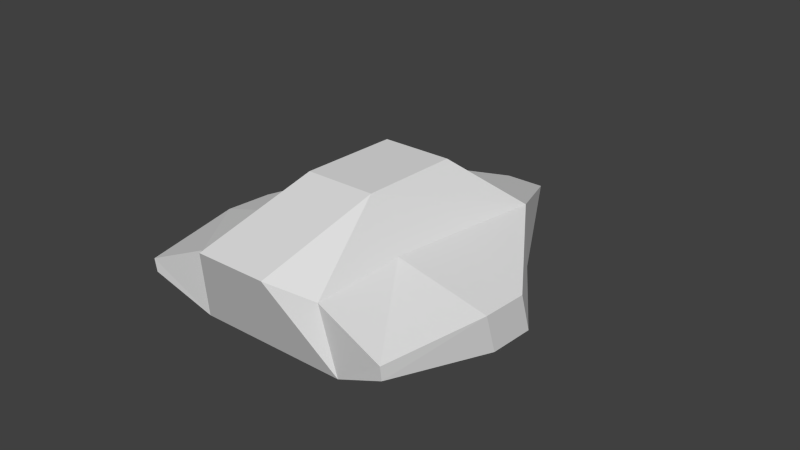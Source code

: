 # Source: spaceship.blend  (saved by Blender 2.78.0; exported with 4.5.12 LTS)
import bpy
from mathutils import Matrix  # noqa: F401  (used for matrix-valued properties, if any)

bpy.ops.wm.read_factory_settings(use_empty=True)
scene = bpy.context.scene
scene.name = 'Scene'

# ---- collections
col_collection_1 = bpy.data.collections.new('Collection 1'); scene.collection.children.link(col_collection_1)

# ---- materials (node trees are filled in below, after node groups)
mat_material_001 = bpy.data.materials.new('Material.001')
mat_material_001.alpha_threshold = 0.0
mat_material_001.use_transparent_shadow = False
mat_material_001.roughness = 0.5
mat_material_001.line_color = (0.0, 0.0, 0.0, 1.0)

# ---- material node trees

# ---- world
world_world = bpy.data.worlds.new('World'); scene.world = world_world
world_world.color = (0.05088, 0.05088, 0.05088)
world_world.use_sun_shadow = False
world_world.sun_shadow_jitter_overblur = 0.0
world_world.cycles.sampling_method = 'NONE'
world_world.cycles.sample_map_resolution = 256

# ---- meshes
me_cube = bpy.data.meshes.new('Cube')
me_cube.from_pydata([(0.02403, 0.04467, -0.01992), (0.02403, -0.01495, -0.01992), (-0.02403, -0.01495, -0.01992), (-0.02403, 0.04467, -0.01992), (-0.006442, 0.07715, -0.0135), (0.006442, 0.07715, -0.0135), (0.006442, 0.07867, -0.006202), (-0.006442, 0.07867, -0.006202), (-0.02403, 0.04259, 0.006048), (0.02403, 0.04259, 0.006048), (0.01113, 0.02052, 0.02464), (-0.01113, 0.02052, 0.02464), (-0.01113, -0.01213, 0.02566), (0.01113, -0.01213, 0.02566), (0.02104, -0.0129, 0.01068), (-0.02104, -0.0129, 0.01068), (0.048, 0.005984, 0.0006324), (-0.048, 0.005984, 0.0006324), (-0.048, 0.01013, -0.01237), (0.048, 0.01013, -0.01237), (0.048, -0.005878, -0.01129), (-0.048, -0.005878, -0.01129), (-0.048, -0.01002, 0.001717), (0.048, -0.01002, 0.001717), (0.0415, -0.0441, 0.001363), (-0.0415, -0.0441, 0.001363), (-0.0415, -0.04355, -0.003155), (0.0415, -0.04355, -0.003155), (-0.02104, -0.04341, 0.01068), (0.02104, -0.04341, 0.01068), (0.01113, -0.05246, 0.01708), (-0.01113, -0.05246, 0.01708), (-0.02403, -0.04031, -0.01215), (0.02403, -0.04031, -0.01215)], [], [(0, 1, 2, 3), (5, 0, 3, 4), (4, 7, 6, 5), (6, 7, 8, 9), (3, 8, 7, 4), (0, 5, 6, 9), (8, 11, 10, 9), (11, 12, 13, 10), (8, 15, 12, 11), (9, 10, 13, 14), (19, 0, 9, 16), (3, 18, 17, 8), (18, 21, 22, 17), (16, 23, 20, 19), (8, 17, 22, 15), (9, 14, 23, 16), (2, 21, 18, 3), (0, 19, 20, 1), (20, 27, 33, 1), (2, 32, 26, 21), (14, 29, 24, 23), (22, 25, 28, 15), (23, 24, 27, 20), (21, 26, 25, 22), (15, 28, 31, 12), (13, 30, 29, 14), (12, 31, 30, 13), (1, 33, 32, 2), (25, 26, 32, 28), (24, 29, 33, 27), (30, 31, 32, 33), (28, 32, 31), (29, 30, 33)])
_uv = me_cube.uv_layers.new(name='UVMap')
_uv.uv.foreach_set('vector', [0.3631, 0.5547, 0.3635, 0.3138, 0.5577, 0.3141, 0.5573, 0.5551, 0.434, 0.6887, 0.3631, 0.5547, 0.5573, 0.5551, 0.486, 0.6888, 0.486, 0.6888, 0.486, 0.7189, 0.4339, 0.7188, 0.434, 0.6887, 0.4339, 0.7188, 0.486, 0.7189, 0.5568, 0.8729, 0.3626, 0.8726, 0.6284, 0.6368, 0.6544, 0.7388, 0.486, 0.7189, 0.486, 0.6888, 0.2918, 0.6362, 0.434, 0.6887, 0.4339, 0.7188, 0.2655, 0.7381, 0.5568, 0.8729, 0.5045, 0.9895, 0.4145, 0.9893, 0.3626, 0.8726, 0.8991, 0.4542, 0.8999, 0.3222, 0.9899, 0.3228, 0.989, 0.4548, 0.8093, 0.5452, 0.8273, 0.3205, 0.8999, 0.3222, 0.8991, 0.4542, 0.1112, 0.544, 0.02174, 0.4528, 0.02131, 0.3208, 0.09393, 0.3193, 0.1192, 0.6344, 0.2918, 0.6362, 0.2655, 0.7381, 0.09561, 0.6843, 0.6284, 0.6368, 0.801, 0.6356, 0.8244, 0.6855, 0.6544, 0.7388, 0.6591, 0.4156, 0.6607, 0.3508, 0.7125, 0.3318, 0.7109, 0.3966, 0.2101, 0.3958, 0.2088, 0.331, 0.2605, 0.3502, 0.2618, 0.415, 0.8093, 0.5452, 0.7109, 0.3966, 0.7125, 0.3318, 0.8273, 0.3205, 0.1112, 0.544, 0.09393, 0.3193, 0.2088, 0.331, 0.2101, 0.3958, 0.5577, 0.3141, 0.6607, 0.3508, 0.6591, 0.4156, 0.5573, 0.5551, 0.3631, 0.5547, 0.2618, 0.415, 0.2605, 0.3502, 0.3635, 0.3138, 0.257, 0.3385, 0.2851, 0.195, 0.3637, 0.2066, 0.3635, 0.3138, 0.5577, 0.3141, 0.5579, 0.2069, 0.6365, 0.1956, 0.6641, 0.3392, 0.1278, 0.2271, 0.1976, 0.1254, 0.2741, 0.1745, 0.2157, 0.302, 0.7056, 0.3028, 0.6477, 0.1751, 0.7244, 0.1263, 0.7937, 0.2282, 0.2157, 0.302, 0.2741, 0.1745, 0.2851, 0.195, 0.257, 0.3385, 0.6641, 0.3392, 0.6365, 0.1956, 0.6477, 0.1751, 0.7056, 0.3028, 0.7937, 0.2282, 0.7244, 0.1263, 0.7412, 0.06865, 0.8555, 0.19, 0.06622, 0.1887, 0.1809, 0.06772, 0.1976, 0.1254, 0.1278, 0.2271, 0.8555, 0.19, 0.7412, 0.06865, 0.8067, 0.006981, 0.921, 0.1283, 0.3635, 0.3138, 0.3637, 0.2066, 0.5579, 0.2069, 0.5577, 0.3141, 0.6343, 0.1583, 0.6332, 0.1816, 0.5579, 0.2069, 0.5554, 0.1131, 0.2875, 0.1577, 0.3665, 0.1128, 0.3637, 0.2066, 0.2885, 0.181, 0.416, 0.07877, 0.506, 0.07892, 0.5579, 0.2069, 0.3637, 0.2066, 0.5554, 0.1131, 0.5579, 0.2069, 0.506, 0.07892, 0.3665, 0.1128, 0.416, 0.07877, 0.3637, 0.2066])
me_cube.materials.append(mat_material_001)
me_cube.use_remesh_preserve_volume = False
me_cube.use_remesh_preserve_attributes = False
me_cube.use_mirror_vertex_groups = False
me_cube.update()

# ---- objects
ob_cube = bpy.data.objects.new('Cube', me_cube)

# ---- transforms, parenting, visibility, modifiers, constraints
ob_cube.location = (0.0, 0.0, 0.0)
ob_cube.lineart.crease_threshold = 0.0

# ---- collection membership
col_collection_1.objects.link(ob_cube)

# ---- scene / render settings (as saved in the file)
scene.frame_start = 1; scene.frame_end = 250; scene.frame_set(0)
scene.render.engine = 'BLENDER_EEVEE_NEXT'
scene.render.image_settings.color_mode = 'RGB'
scene.render.image_settings.compression = 90
scene.render.resolution_percentage = 50
scene.render.dither_intensity = 0.0
scene.render.bake_margin = 2
scene.render.bake_bias = 0.0
scene.cycles.use_denoising = False
scene.cycles.samples = 10
scene.cycles.sampling_pattern = 'TABULATED_SOBOL'
scene.cycles.light_sampling_threshold = 0.0
scene.cycles.use_adaptive_sampling = False
scene.cycles.use_light_tree = False
scene.cycles.blur_glossy = 0.0
scene.cycles.volume_bounces = 1
scene.cycles.pixel_filter_type = 'GAUSSIAN'
scene.cycles.sample_clamp_indirect = 0.0
scene.view_settings.view_transform = 'Standard'
bpy.context.view_layer.update()

# ---- added for rendering (the .blend has no active camera and no usable light): camera, sun
cam_auto = bpy.data.cameras.new('AutoCamera')
cam_auto.lens = 50.0
cam_auto.sensor_width = 36.0
cam_auto.clip_end = 1000.0
ob_auto_camera = bpy.data.objects.new('AutoCamera', cam_auto)
scene.collection.objects.link(ob_auto_camera)
ob_auto_camera.location = (0.185045, -0.208952, 0.150902)
ob_auto_camera.rotation_euler = (1.09748, -7.21219e-08, 0.694738)
scene.camera = ob_auto_camera
light_auto_sun = bpy.data.lights.new('AutoSun', 'SUN')
light_auto_sun.energy = 3.0
light_auto_sun.angle = 0.0523599
ob_auto_sun = bpy.data.objects.new('AutoSun', light_auto_sun)
scene.collection.objects.link(ob_auto_sun)
ob_auto_sun.rotation_euler = (0.872665, 0.174533, 0.523599)
bpy.context.view_layer.update()
